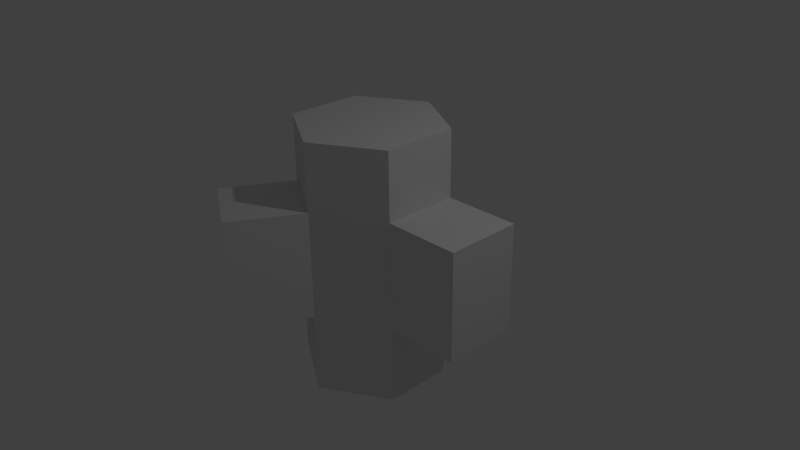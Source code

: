 # Source: hex.blend  (saved by Blender 2.76.0; exported with 4.5.12 LTS)
import bpy
from mathutils import Matrix  # noqa: F401  (used for matrix-valued properties, if any)

bpy.ops.wm.read_factory_settings(use_empty=True)
scene = bpy.context.scene
scene.name = 'Scene'

# ---- collections
col_collection_1 = bpy.data.collections.new('Collection 1'); scene.collection.children.link(col_collection_1)

# ---- world
world_world = bpy.data.worlds.new('World'); scene.world = world_world
world_world.color = (0.05088, 0.05088, 0.05088)
world_world.use_sun_shadow = False
world_world.sun_shadow_jitter_overblur = 0.0
world_world.cycles.sampling_method = 'MANUAL'
world_world.cycles.sample_map_resolution = 256

# ---- cameras
cam_camera = bpy.data.cameras.new('Camera')
cam_camera.clip_end = 100.0
cam_camera.lens = 35.0
cam_camera.sensor_width = 32.0
cam_camera.sensor_height = 18.0
cam_camera.ortho_scale = 7.314
cam_camera.dof.focus_distance = 0.0
cam_camera.dof.aperture_fstop = 128.0

# ---- lights
light_lamp = bpy.data.lights.new('Lamp', 'POINT')
light_lamp.transmission_factor = 0.0
light_lamp.cutoff_distance = 30.0
light_lamp.energy = 100.0
light_lamp.shadow_buffer_clip_start = 1.001
light_lamp.shadow_soft_size = 0.1
light_lamp.shadow_maximum_resolution = 0.006
light_lamp.use_absolute_resolution = True
light_lamp.cycles.use_multiple_importance_sampling = False

# ---- meshes
me_cylinder = bpy.data.meshes.new('Cylinder')
me_cylinder.from_pydata([(0.0, 1.0, -1.0), (0.0, 1.0, 1.144), (0.866, 0.5, -1.0), (0.866, 0.5, 1.144), (0.866, -0.5, -1.0), (0.866, -0.5, 1.144), (-8.742e-08, -1.0, -1.0), (-8.742e-08, -1.0, 1.144), (-0.866, -0.5, -1.0), (-0.866, -0.5, 1.144), (-0.866, 0.5, -1.0), (-0.866, 0.5, 1.144), (-8.742e-08, -1.0, 0.5823), (-0.866, 0.5, 0.5823), (0.866, 0.5, -0.3219), (0.866, -0.5, -0.3219), (-0.866, 0.5, -0.3219), (0.0, 1.0, -0.3219), (0.0, 1.0, 0.5823), (-0.866, -0.5, 0.5823), (0.866, 0.5, 0.5823), (0.866, -0.5, 0.5823), (-8.742e-08, -1.0, -0.3219), (-0.866, -0.5, -0.3219), (-0.5, -1.866, 0.5823), (-1.366, -1.366, 0.5823), (-0.5, -1.866, -0.3219), (-1.366, -1.366, -0.3219), (1.866, 0.5, 0.5823), (1.866, -0.5, 0.5823), (1.866, 0.5, -0.3219), (1.866, -0.5, -0.3219), (-0.5, 1.866, -0.3219), (-0.5, 1.866, 0.5823), (-1.366, 1.366, 0.5823), (-1.366, 1.366, -0.3219)], [], [(3, 1, 11, 9, 7, 5), (0, 2, 4, 6, 8, 10), (2, 14, 15, 4), (18, 17, 32, 33), (26, 24, 25, 27), (19, 23, 27, 25), (23, 22, 26, 27), (30, 28, 29, 31), (20, 21, 29, 28), (35, 34, 33, 32), (17, 18, 1, 3, 20, 14, 2, 0), (20, 3, 5, 21), (15, 21, 5, 7, 12, 22, 6, 4), (12, 7, 9, 19), (13, 11, 1, 18), (23, 19, 9, 11, 13, 16, 10, 8), (6, 22, 23, 8), (10, 16, 17, 0), (12, 19, 25, 24), (14, 20, 28, 30), (22, 12, 24, 26), (15, 14, 30, 31), (21, 15, 31, 29), (17, 16, 35, 32), (13, 18, 33, 34), (16, 13, 34, 35)])
me_cylinder.use_remesh_preserve_volume = False
me_cylinder.use_remesh_preserve_attributes = False
me_cylinder.use_mirror_vertex_groups = False
me_cylinder.update()

# ---- objects
ob_cylinder = bpy.data.objects.new('Cylinder', me_cylinder)
ob_lamp = bpy.data.objects.new('Lamp', light_lamp)
ob_camera = bpy.data.objects.new('Camera', cam_camera)

# ---- transforms, parenting, visibility, modifiers, constraints
ob_cylinder.location = (0.0, 0.0, 0.0)
ob_cylinder.scale = (1.0, 1.0, 1.579)
ob_cylinder.lineart.crease_threshold = 0.0
ob_lamp.location = (4.076, 1.005, 5.904)
ob_lamp.rotation_euler = (0.6503, 0.05522, 1.866)
ob_lamp.lock_rotations_4d = False
ob_lamp.empty_display_type = 'ARROWS'
ob_lamp.color = (0.0, 0.0, 0.0, 0.0)
ob_lamp.lineart.crease_threshold = 0.0
ob_camera.location = (7.481, -6.508, 5.344)
ob_camera.rotation_euler = (1.109, 0.01082, 0.8149)
ob_camera.lock_rotations_4d = False
ob_camera.empty_display_type = 'ARROWS'
ob_camera.color = (0.0, 0.0, 0.0, 0.0)
ob_camera.display_type = 'WIRE'
ob_camera.lineart.crease_threshold = 0.0

# ---- collection membership
col_collection_1.objects.link(ob_cylinder)
col_collection_1.objects.link(ob_lamp)
col_collection_1.objects.link(ob_camera)

# ---- scene / render settings (as saved in the file)
scene.camera = ob_camera
scene.frame_start = 1; scene.frame_end = 250; scene.frame_set(1)
scene.render.engine = 'BLENDER_EEVEE_NEXT'
scene.render.resolution_percentage = 50
scene.render.dither_intensity = 0.0
scene.cycles.use_denoising = False
scene.cycles.samples = 10
scene.cycles.sampling_pattern = 'TABULATED_SOBOL'
scene.cycles.light_sampling_threshold = 0.0
scene.cycles.use_adaptive_sampling = False
scene.cycles.use_light_tree = False
scene.cycles.blur_glossy = 0.0
scene.cycles.pixel_filter_type = 'GAUSSIAN'
scene.cycles.sample_clamp_indirect = 0.0
scene.view_settings.view_transform = 'Standard'
bpy.context.view_layer.update()
